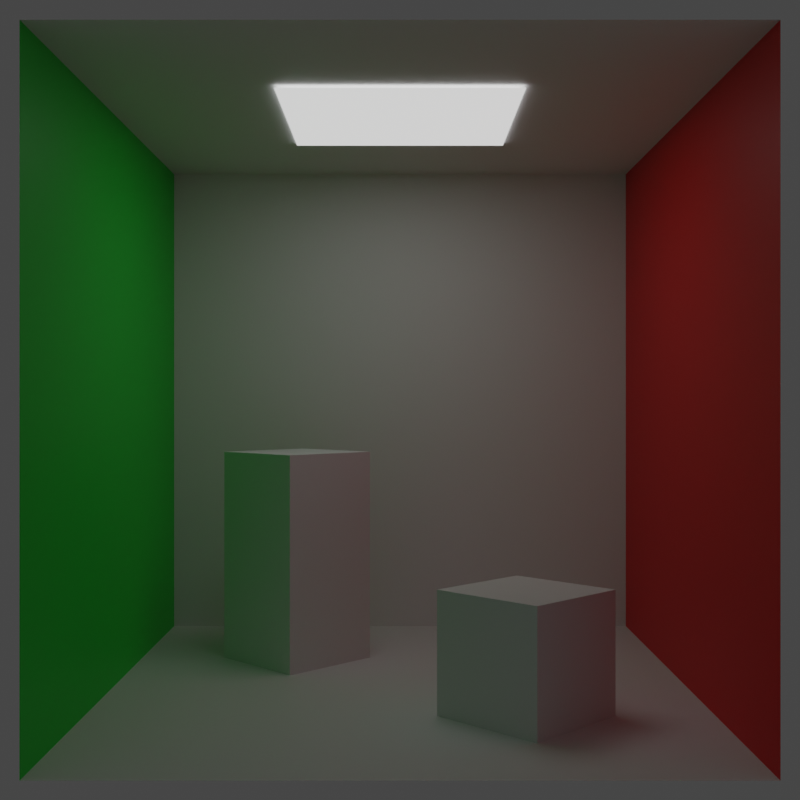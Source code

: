 # Source: cornell_box.blend  (saved by Blender 3.4.6; exported with 4.5.12 LTS)
import bpy
from mathutils import Matrix  # noqa: F401  (used for matrix-valued properties, if any)

bpy.ops.wm.read_factory_settings(use_empty=True)
scene = bpy.context.scene
scene.name = 'Scene'

# ---- collections
col_collection = bpy.data.collections.new('Collection'); scene.collection.children.link(col_collection)
col_cornellbox = bpy.data.collections.new('CornellBox'); scene.collection.children.link(col_cornellbox)

# ---- materials (node trees are filled in below, after node groups)
mat_material = bpy.data.materials.new('Material')
mat_material.alpha_threshold = 0.0
mat_material.roughness = 0.5
mat_material.line_color = (0.0, 0.0, 0.0, 1.0)
mat_material_001 = bpy.data.materials.new('Material.001')
mat_material_002 = bpy.data.materials.new('Material.002')
mat_material_003 = bpy.data.materials.new('Material.003')

# ---- material node trees
mat_material.use_nodes = True; mat_material.node_tree.nodes.clear()
_N = mat_material.node_tree.nodes; _L = mat_material.node_tree.links
n0 = _N.new('ShaderNodeOutputMaterial'); n0.name = 'Material Output'; n0.location = (300, 300)
n1 = _N.new('ShaderNodeBsdfPrincipled'); n1.name = 'Principled BSDF'; n1.location = (10, 300)
n1.distribution = 'GGX'
n1.subsurface_method = 'RANDOM_WALK_SKIN'
n1.inputs[3].default_value = 1.45
n1.inputs[27].default_value = (0.0, 0.0, 0.0, 1.0)
n1.inputs[28].default_value = 1.0
_L.new(n1.outputs[0], n0.inputs[0])
n0.is_active_output = True
mat_material_001.use_nodes = True; mat_material_001.node_tree.nodes.clear()
_N = mat_material_001.node_tree.nodes; _L = mat_material_001.node_tree.links
n0 = _N.new('ShaderNodeBsdfPrincipled'); n0.name = 'Principled BSDF'; n0.location = (10, 300)
n0.distribution = 'GGX'
n0.subsurface_method = 'RANDOM_WALK_SKIN'
n0.inputs[0].default_value = (0.8, 0.001264, 0.0, 1.0)
n0.inputs[3].default_value = 1.45
n0.inputs[27].default_value = (0.0, 0.0, 0.0, 1.0)
n0.inputs[28].default_value = 1.0
n1 = _N.new('ShaderNodeOutputMaterial'); n1.name = 'Material Output'; n1.location = (300, 300)
_L.new(n0.outputs[0], n1.inputs[0])
n1.is_active_output = True
mat_material_002.use_nodes = True; mat_material_002.node_tree.nodes.clear()
_N = mat_material_002.node_tree.nodes; _L = mat_material_002.node_tree.links
n0 = _N.new('ShaderNodeBsdfPrincipled'); n0.name = 'Principled BSDF'; n0.location = (10, 300)
n0.distribution = 'GGX'
n0.subsurface_method = 'RANDOM_WALK_SKIN'
n0.inputs[0].default_value = (0.0, 0.8, 0.03836, 1.0)
n0.inputs[3].default_value = 1.45
n0.inputs[27].default_value = (0.0, 0.0, 0.0, 1.0)
n0.inputs[28].default_value = 1.0
n1 = _N.new('ShaderNodeOutputMaterial'); n1.name = 'Material Output'; n1.location = (300, 300)
_L.new(n0.outputs[0], n1.inputs[0])
n1.is_active_output = True
mat_material_003.use_nodes = True; mat_material_003.node_tree.nodes.clear()
_N = mat_material_003.node_tree.nodes; _L = mat_material_003.node_tree.links
n0 = _N.new('ShaderNodeBsdfPrincipled'); n0.name = 'Principled BSDF'; n0.location = (10, 300)
n0.distribution = 'GGX'
n0.subsurface_method = 'RANDOM_WALK_SKIN'
n0.inputs[3].default_value = 1.45
n0.inputs[28].default_value = 1.0
n1 = _N.new('ShaderNodeOutputMaterial'); n1.name = 'Material Output'; n1.location = (300, 300)
_L.new(n0.outputs[0], n1.inputs[0])
n1.is_active_output = True

# ---- world
world_world = bpy.data.worlds.new('World'); scene.world = world_world
world_world.use_nodes = True; world_world.node_tree.nodes.clear()
_N = world_world.node_tree.nodes; _L = world_world.node_tree.links
n0 = _N.new('ShaderNodeOutputWorld'); n0.name = 'World Output'; n0.location = (300, 300)
n1 = _N.new('ShaderNodeBackground'); n1.name = 'Background'; n1.location = (10, 300)
n1.inputs[0].default_value = (0.05088, 0.05088, 0.05088, 1.0)
_L.new(n1.outputs[0], n0.inputs[0])
n0.is_active_output = True
world_world.color = (0.05088, 0.05088, 0.05088)
world_world.use_sun_shadow = False
world_world.sun_shadow_jitter_overblur = 0.0

# ---- cameras
cam_camera = bpy.data.cameras.new('Camera')
cam_camera.clip_end = 100.0
cam_camera.ortho_scale = 7.314
cam_camera_001 = bpy.data.cameras.new('Camera.001')

# ---- lights
light_light = bpy.data.lights.new('Light', 'POINT')
light_light.transmission_factor = 0.0
light_light.energy = 1000.0
light_light.shadow_soft_size = 0.1
light_light.shadow_maximum_resolution = 0.006
light_light.use_absolute_resolution = True

# ---- meshes
me_cube = bpy.data.meshes.new('Cube')
me_cube.from_pydata([(1.0, 1.0, 1.0), (1.0, 1.0, -1.0), (1.0, -1.0, 1.0), (1.0, -1.0, -1.0), (-1.0, 1.0, 1.0), (-1.0, 1.0, -1.0), (-1.0, -1.0, 1.0), (-1.0, -1.0, -1.0), (-0.4, -0.4, 0.99), (-0.4, 0.4, 0.99), (0.4, -0.4, 0.99), (0.4, 0.4, 0.99)], [], [(0, 4, 6, 2), (7, 6, 4, 5), (5, 1, 3, 7), (1, 0, 2, 3), (5, 4, 0, 1), (11, 9, 8, 10)])
me_cube.polygons.foreach_set('material_index', [0, 2, 0, 1, 0, 3])
_uv = me_cube.uv_layers.new(name='UVMap')
_uv.uv.foreach_set('vector', [0.625, 0.5, 0.875, 0.5, 0.875, 0.75, 0.625, 0.75, 0.375, 0.0, 0.625, 0.0, 0.625, 0.25, 0.375, 0.25, 0.125, 0.5, 0.375, 0.5, 0.375, 0.75, 0.125, 0.75, 0.375, 0.5, 0.625, 0.5, 0.625, 0.75, 0.375, 0.75, 0.375, 0.25, 0.625, 0.25, 0.625, 0.5, 0.375, 0.5, 0.625, 0.5, 0.875, 0.5, 0.875, 0.75, 0.625, 0.75])
me_cube.materials.append(mat_material)
me_cube.materials.append(mat_material_001)
me_cube.materials.append(mat_material_002)
me_cube.materials.append(mat_material_003)
me_cube.use_mirror_vertex_groups = False
me_cube.update()
me_cube_001 = bpy.data.meshes.new('Cube.001')
me_cube_001.from_pydata([(-1.0, -1.0, -1.0), (-1.0, -1.0, 1.0), (-1.0, 1.0, -1.0), (-1.0, 1.0, 1.0), (1.0, -1.0, -1.0), (1.0, -1.0, 1.0), (1.0, 1.0, -1.0), (1.0, 1.0, 1.0)], [], [(0, 1, 3, 2), (2, 3, 7, 6), (6, 7, 5, 4), (4, 5, 1, 0), (2, 6, 4, 0), (7, 3, 1, 5)])
_uv = me_cube_001.uv_layers.new(name='UVMap')
_uv.uv.foreach_set('vector', [0.375, 0.0, 0.625, 0.0, 0.625, 0.25, 0.375, 0.25, 0.375, 0.25, 0.625, 0.25, 0.625, 0.5, 0.375, 0.5, 0.375, 0.5, 0.625, 0.5, 0.625, 0.75, 0.375, 0.75, 0.375, 0.75, 0.625, 0.75, 0.625, 1.0, 0.375, 1.0, 0.125, 0.5, 0.375, 0.5, 0.375, 0.75, 0.125, 0.75, 0.625, 0.5, 0.875, 0.5, 0.875, 0.75, 0.625, 0.75])
me_cube_001.update()
me_cube_002 = bpy.data.meshes.new('Cube.002')
me_cube_002.from_pydata([(-1.0, -1.0, -1.0), (-1.0, -1.0, 1.0), (-1.0, 1.0, -1.0), (-1.0, 1.0, 1.0), (1.0, -1.0, -1.0), (1.0, -1.0, 1.0), (1.0, 1.0, -1.0), (1.0, 1.0, 1.0)], [], [(0, 1, 3, 2), (2, 3, 7, 6), (6, 7, 5, 4), (4, 5, 1, 0), (2, 6, 4, 0), (7, 3, 1, 5)])
_uv = me_cube_002.uv_layers.new(name='UVMap')
_uv.uv.foreach_set('vector', [0.375, 0.0, 0.625, 0.0, 0.625, 0.25, 0.375, 0.25, 0.375, 0.25, 0.625, 0.25, 0.625, 0.5, 0.375, 0.5, 0.375, 0.5, 0.625, 0.5, 0.625, 0.75, 0.375, 0.75, 0.375, 0.75, 0.625, 0.75, 0.625, 1.0, 0.375, 1.0, 0.125, 0.5, 0.375, 0.5, 0.375, 0.75, 0.125, 0.75, 0.625, 0.5, 0.875, 0.5, 0.875, 0.75, 0.625, 0.75])
me_cube_002.update()

# ---- objects
ob_light = bpy.data.objects.new('Light', light_light)
ob_camera = bpy.data.objects.new('Camera', cam_camera)
ob_camera_001 = bpy.data.objects.new('Camera.001', cam_camera_001)
ob_cornellbox = bpy.data.objects.new('CornellBox', me_cube)
ob_cube_001 = bpy.data.objects.new('Cube.001', me_cube_001)
ob_cube_002 = bpy.data.objects.new('Cube.002', me_cube_002)

# ---- transforms, parenting, visibility, modifiers, constraints
ob_light.location = (4.076, 1.005, 5.904)
ob_light.rotation_euler = (0.6503, 0.05522, 1.866)
ob_light.lock_rotations_4d = False
ob_light.empty_display_type = 'ARROWS'
ob_light.color = (0.0, 0.0, 0.0, 0.0)
ob_light.lineart.crease_threshold = 0.0
ob_camera.location = (7.359, -6.926, 4.958)
ob_camera.rotation_euler = (1.109, 0.0, 0.8149)
ob_camera.lock_rotations_4d = False
ob_camera.empty_display_type = 'ARROWS'
ob_camera.color = (0.0, 0.0, 0.0, 0.0)
ob_camera.display_type = 'WIRE'
ob_camera.lineart.crease_threshold = 0.0
ob_camera_001.location = (0.0, -3.92, 0.0)
ob_camera_001.rotation_euler = (1.571, -0.0, -0.0)
ob_cornellbox.location = (0.0, 0.0, 0.0)
ob_cornellbox.lock_rotations_4d = False
ob_cornellbox.empty_display_type = 'ARROWS'
ob_cornellbox.lineart.crease_threshold = 0.0
ob_cube_001.parent = ob_cornellbox
ob_cube_001.location = (0.4, -0.4, -0.8)
ob_cube_001.rotation_euler = (0.0, 0.0, -0.7854)
ob_cube_001.scale = (0.2, 0.2, 0.2)
ob_cube_002.parent = ob_cornellbox
ob_cube_002.location = (-0.4, 0.4, -0.6)
ob_cube_002.rotation_euler = (0.0, 0.0, -0.7854)
ob_cube_002.scale = (0.2, 0.2, 0.4)

# ---- collection membership
col_collection.objects.link(ob_light)
col_collection.objects.link(ob_camera)
col_collection.objects.link(ob_camera_001)
col_cornellbox.objects.link(ob_cornellbox)
col_cornellbox.objects.link(ob_cube_001)
col_cornellbox.objects.link(ob_cube_002)

# ---- scene / render settings (as saved in the file)
scene.camera = ob_camera_001
scene.frame_start = 1; scene.frame_end = 250; scene.frame_set(1)
scene.render.engine = 'CYCLES'
scene.render.resolution_x = 1024
scene.render.resolution_y = 1024
scene.cycles.sampling_pattern = 'TABULATED_SOBOL'
scene.cycles.use_light_tree = False
scene.view_settings.view_transform = 'Filmic'
bpy.context.view_layer.update()
